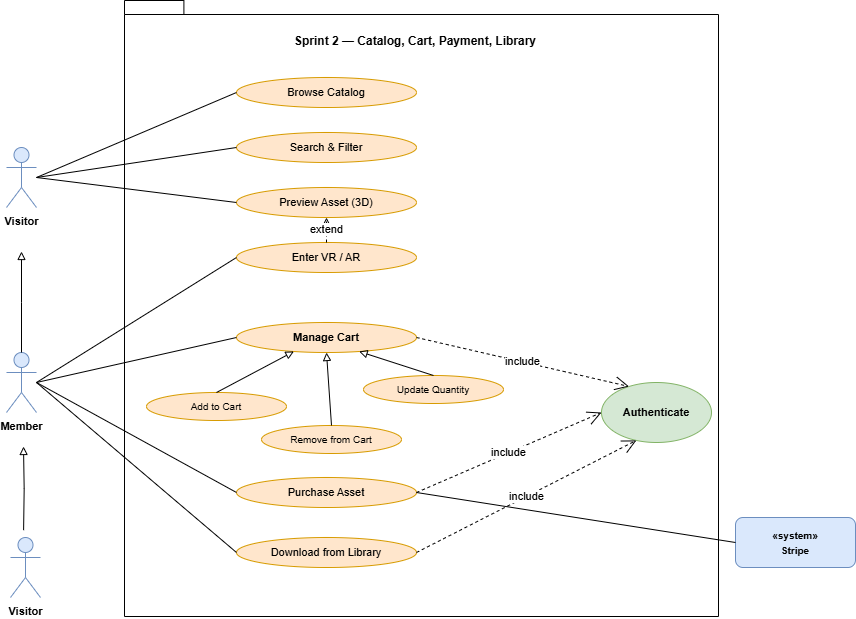

The diagram above was exported from draw.io. Its source (the exported page's mxGraphModel, read from the mxfile embedded in the PNG):
<mxGraphModel dx="1360" dy="712" grid="0" gridSize="10" guides="1" tooltips="1" connect="1" arrows="1" fold="1" page="1" pageScale="1" pageWidth="1100" pageHeight="1169" math="0" shadow="0">
  <root>
    <mxCell id="0" />
    <mxCell id="1" parent="0" />
    <mxCell id="2" value="" style="shape=folder;fontStyle=1;spacingTop=10;tabWidth=40;tabHeight=14;tabPosition=left;html=1;whiteSpace=wrap;" parent="1" vertex="1">
      <mxGeometry x="208" y="63" width="594" height="616" as="geometry" />
    </mxCell>
    <mxCell id="title" value="&lt;b&gt;Sprint 2 — Catalog, Cart, Payment, Library&lt;/b&gt;" style="text;html=1;whiteSpace=wrap;strokeColor=none;fillColor=none;align=center;verticalAlign=middle;rounded=0;" parent="1" vertex="1">
      <mxGeometry x="349" y="89" width="300" height="30" as="geometry" />
    </mxCell>
    <mxCell id="uc_browse" value="&lt;span style=&quot;font-size: 11px;&quot;&gt;Browse Catalog&lt;/span&gt;" style="ellipse;whiteSpace=wrap;html=1;fillColor=#ffe6cc;strokeColor=#d79b00;align=center;verticalAlign=middle;" parent="1" vertex="1">
      <mxGeometry x="320" y="140" width="180" height="30" as="geometry" />
    </mxCell>
    <mxCell id="uc_search" value="&lt;span style=&quot;font-size: 11px;&quot;&gt;Search &amp;amp; Filter&lt;/span&gt;" style="ellipse;whiteSpace=wrap;html=1;fillColor=#ffe6cc;strokeColor=#d79b00;align=center;verticalAlign=middle;" parent="1" vertex="1">
      <mxGeometry x="320" y="195" width="180" height="30" as="geometry" />
    </mxCell>
    <mxCell id="uc_preview" value="&lt;span style=&quot;font-size: 11px;&quot;&gt;Preview Asset (3D)&lt;/span&gt;" style="ellipse;whiteSpace=wrap;html=1;fillColor=#ffe6cc;strokeColor=#d79b00;align=center;verticalAlign=middle;" parent="1" vertex="1">
      <mxGeometry x="320" y="250" width="180" height="30" as="geometry" />
    </mxCell>
    <mxCell id="uc_vr" value="&lt;span style=&quot;font-size: 11px;&quot;&gt;Enter VR / AR&lt;/span&gt;" style="ellipse;whiteSpace=wrap;html=1;fillColor=#ffe6cc;strokeColor=#d79b00;align=center;verticalAlign=middle;" parent="1" vertex="1">
      <mxGeometry x="320" y="305" width="180" height="30" as="geometry" />
    </mxCell>
    <mxCell id="uc_cart" value="&lt;span style=&quot;font-size: 11px; font-weight: 600;&quot;&gt;Manage Cart&lt;/span&gt;" style="ellipse;whiteSpace=wrap;html=1;fillColor=#ffe6cc;strokeColor=#d79b00;align=center;verticalAlign=middle;" parent="1" vertex="1">
      <mxGeometry x="320" y="385" width="180" height="30" as="geometry" />
    </mxCell>
    <mxCell id="uc_cart_add" value="&lt;span style=&quot;font-size: 10px;&quot;&gt;Add to Cart&lt;/span&gt;" style="ellipse;whiteSpace=wrap;html=1;fillColor=#ffe6cc;strokeColor=#d79b00;align=center;verticalAlign=middle;" parent="1" vertex="1">
      <mxGeometry x="230" y="455" width="140" height="28" as="geometry" />
    </mxCell>
    <mxCell id="uc_cart_remove" value="&lt;span style=&quot;font-size: 10px;&quot;&gt;Remove from Cart&lt;/span&gt;" style="ellipse;whiteSpace=wrap;html=1;fillColor=#ffe6cc;strokeColor=#d79b00;align=center;verticalAlign=middle;" parent="1" vertex="1">
      <mxGeometry x="345" y="488" width="140" height="28" as="geometry" />
    </mxCell>
    <mxCell id="uc_cart_update" value="&lt;span style=&quot;font-size: 10px;&quot;&gt;Update Quantity&lt;/span&gt;" style="ellipse;whiteSpace=wrap;html=1;fillColor=#ffe6cc;strokeColor=#d79b00;align=center;verticalAlign=middle;" parent="1" vertex="1">
      <mxGeometry x="447" y="438" width="140" height="28" as="geometry" />
    </mxCell>
    <mxCell id="uc_purchase" value="&lt;span style=&quot;font-size: 11px;&quot;&gt;Purchase Asset&lt;/span&gt;" style="ellipse;whiteSpace=wrap;html=1;fillColor=#ffe6cc;strokeColor=#d79b00;align=center;verticalAlign=middle;" parent="1" vertex="1">
      <mxGeometry x="320" y="540" width="180" height="30" as="geometry" />
    </mxCell>
    <mxCell id="uc_library" value="&lt;span style=&quot;font-size: 11px;&quot;&gt;Download from Library&lt;/span&gt;" style="ellipse;whiteSpace=wrap;html=1;fillColor=#ffe6cc;strokeColor=#d79b00;align=center;verticalAlign=middle;" parent="1" vertex="1">
      <mxGeometry x="320" y="600" width="180" height="30" as="geometry" />
    </mxCell>
    <mxCell id="uc_auth" value="&lt;span style=&quot;font-size: 11px; font-weight: 700;&quot;&gt;Authenticate&lt;/span&gt;" style="ellipse;whiteSpace=wrap;html=1;fillColor=#d5e8d4;strokeColor=#82b366;" parent="1" vertex="1">
      <mxGeometry x="685" y="445" width="110" height="60" as="geometry" />
    </mxCell>
    <mxCell id="actor_visitor" value="&lt;span style=&quot;font-size: 11px; font-weight: 700;&quot;&gt;Visitor&lt;/span&gt;" style="shape=umlActor;verticalLabelPosition=bottom;verticalAlign=top;html=1;fillColor=#dae8fc;strokeColor=#6c8ebf;" parent="1" vertex="1">
      <mxGeometry x="90" y="210" width="30" height="60" as="geometry" />
    </mxCell>
    <mxCell id="actor_member" value="&lt;span style=&quot;font-size: 11px; font-weight: 700;&quot;&gt;Member&lt;/span&gt;" style="shape=umlActor;verticalLabelPosition=bottom;verticalAlign=top;html=1;fillColor=#dae8fc;strokeColor=#6c8ebf;" parent="1" vertex="1">
      <mxGeometry x="90" y="415" width="30" height="60" as="geometry" />
    </mxCell>
    <mxCell id="sys_stripe" value="&lt;span style=&quot;font-size: 10px; font-weight: 700;&quot;&gt;«system»&lt;br&gt;Stripe&lt;/span&gt;" style="rounded=1;whiteSpace=wrap;html=1;fillColor=#dae8fc;strokeColor=#6c8ebf;" parent="1" vertex="1">
      <mxGeometry x="819" y="580" width="120" height="50" as="geometry" />
    </mxCell>
    <mxCell id="gen_m_v" style="edgeStyle=orthogonalEdgeStyle;rounded=0;html=1;startArrow=none;endArrow=block;endFill=0;exitX=0.5;exitY=0;" parent="1" source="actor_member" edge="1">
      <mxGeometry relative="1" as="geometry">
        <mxPoint x="105" y="314" as="targetPoint" />
      </mxGeometry>
    </mxCell>
    <mxCell id="gen_cart_add" style="edgeStyle=none;rounded=0;html=1;startArrow=none;endArrow=block;endFill=0;exitX=0.5;exitY=0;entryX=0.3;entryY=1;" parent="1" source="uc_cart_add" target="uc_cart" edge="1">
      <mxGeometry relative="1" as="geometry" />
    </mxCell>
    <mxCell id="gen_cart_remove" style="edgeStyle=none;rounded=0;html=1;startArrow=none;endArrow=block;endFill=0;exitX=0.5;exitY=0;entryX=0.5;entryY=1;" parent="1" source="uc_cart_remove" target="uc_cart" edge="1">
      <mxGeometry relative="1" as="geometry" />
    </mxCell>
    <mxCell id="gen_cart_update" style="edgeStyle=none;rounded=0;html=1;startArrow=none;endArrow=block;endFill=0;exitX=0.5;exitY=0;entryX=0.7;entryY=1;" parent="1" source="uc_cart_update" target="uc_cart" edge="1">
      <mxGeometry relative="1" as="geometry" />
    </mxCell>
    <mxCell id="a_v_browse" style="endArrow=none;html=1;rounded=0;exitX=1;exitY=0.5;entryX=0;entryY=0.5;" parent="1" source="actor_visitor" target="uc_browse" edge="1">
      <mxGeometry relative="1" as="geometry" />
    </mxCell>
    <mxCell id="a_v_search" style="endArrow=none;html=1;rounded=0;exitX=1;exitY=0.5;entryX=0;entryY=0.5;" parent="1" source="actor_visitor" target="uc_search" edge="1">
      <mxGeometry relative="1" as="geometry" />
    </mxCell>
    <mxCell id="a_v_preview" style="endArrow=none;html=1;rounded=0;exitX=1;exitY=0.5;entryX=0;entryY=0.5;" parent="1" source="actor_visitor" target="uc_preview" edge="1">
      <mxGeometry relative="1" as="geometry" />
    </mxCell>
    <mxCell id="a_m_vr" style="endArrow=none;html=1;rounded=0;exitX=1;exitY=0.5;entryX=0;entryY=0.5;" parent="1" source="actor_member" target="uc_vr" edge="1">
      <mxGeometry relative="1" as="geometry" />
    </mxCell>
    <mxCell id="a_m_cart" style="endArrow=none;html=1;rounded=0;exitX=1;exitY=0.5;entryX=0;entryY=0.5;" parent="1" source="actor_member" target="uc_cart" edge="1">
      <mxGeometry relative="1" as="geometry" />
    </mxCell>
    <mxCell id="a_m_purchase" style="endArrow=none;html=1;rounded=0;exitX=1;exitY=0.5;entryX=0;entryY=0.5;" parent="1" source="actor_member" target="uc_purchase" edge="1">
      <mxGeometry relative="1" as="geometry" />
    </mxCell>
    <mxCell id="a_m_library" style="endArrow=none;html=1;rounded=0;exitX=1;exitY=0.5;entryX=0;entryY=0.5;" parent="1" source="actor_member" target="uc_library" edge="1">
      <mxGeometry relative="1" as="geometry" />
    </mxCell>
    <mxCell id="a_purchase_stripe" style="endArrow=none;html=1;rounded=0;exitX=1;exitY=0.5;entryX=0;entryY=0.5;" parent="1" source="uc_purchase" target="sys_stripe" edge="1">
      <mxGeometry relative="1" as="geometry" />
    </mxCell>
    <mxCell id="ext_vr" value="extend" style="endArrow=open;endSize=12;dashed=1;html=1;rounded=0;exitX=0.5;exitY=0;entryX=0.5;entryY=1;" parent="1" source="uc_vr" target="uc_preview" edge="1">
      <mxGeometry relative="1" as="geometry" />
    </mxCell>
    <mxCell id="inc_cart_auth" value="include" style="endArrow=open;endSize=12;dashed=1;html=1;rounded=0;exitX=1;exitY=0.5;entryX=0.2;entryY=0;" parent="1" source="uc_cart" target="uc_auth" edge="1">
      <mxGeometry relative="1" as="geometry" />
    </mxCell>
    <mxCell id="inc_purchase_auth" value="include" style="endArrow=open;endSize=12;dashed=1;html=1;rounded=0;exitX=1;exitY=0.5;entryX=0;entryY=0.5;" parent="1" source="uc_purchase" target="uc_auth" edge="1">
      <mxGeometry relative="1" as="geometry" />
    </mxCell>
    <mxCell id="inc_library_auth" value="include" style="endArrow=open;endSize=12;dashed=1;html=1;rounded=0;exitX=1;exitY=0.5;entryX=0.3;entryY=1;" parent="1" source="uc_library" target="uc_auth" edge="1">
      <mxGeometry relative="1" as="geometry" />
    </mxCell>
    <mxCell id="5" value="&lt;span style=&quot;font-size: 11px; font-weight: 700;&quot;&gt;Visitor&lt;/span&gt;" style="shape=umlActor;verticalLabelPosition=bottom;verticalAlign=top;html=1;fillColor=#dae8fc;strokeColor=#6c8ebf;" vertex="1" parent="1">
      <mxGeometry x="94" y="600" width="30" height="60" as="geometry" />
    </mxCell>
    <mxCell id="8" style="edgeStyle=orthogonalEdgeStyle;rounded=0;html=1;startArrow=none;endArrow=block;endFill=0;exitX=0.57;exitY=-0.172;exitDx=0;exitDy=0;exitPerimeter=0;" edge="1" parent="1">
      <mxGeometry relative="1" as="geometry">
        <mxPoint x="107" y="509" as="targetPoint" />
        <mxPoint x="107.09999999999991" y="592.6799999999998" as="sourcePoint" />
      </mxGeometry>
    </mxCell>
  </root>
</mxGraphModel>